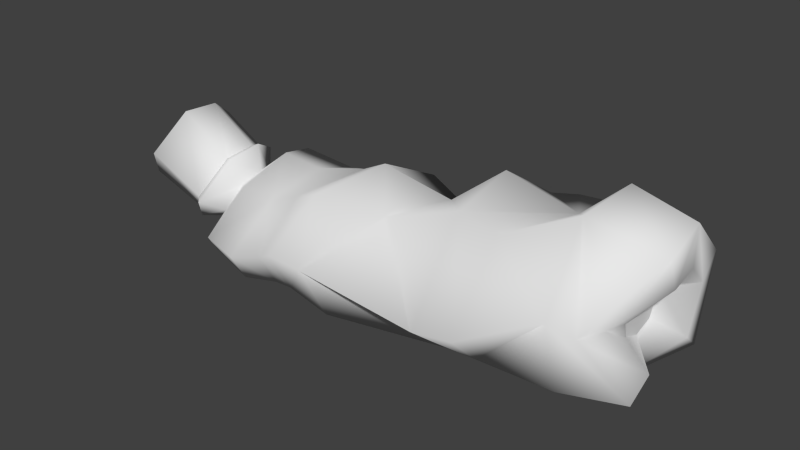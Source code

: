 # Source: crumpled-bottle.blend  (saved by Blender 2.75.0; exported with 4.5.12 LTS)
import bpy
from mathutils import Matrix  # noqa: F401  (used for matrix-valued properties, if any)

bpy.ops.wm.read_factory_settings(use_empty=True)
scene = bpy.context.scene
scene.name = 'Scene'

# ---- collections
col_collection_1 = bpy.data.collections.new('Collection 1'); scene.collection.children.link(col_collection_1)
col_collection_1.hide_render = True
col_collection_1.hide_viewport = True
col_collection_5 = bpy.data.collections.new('Collection 5'); scene.collection.children.link(col_collection_5)
col_collection_11 = bpy.data.collections.new('Collection 11'); scene.collection.children.link(col_collection_11)
col_collection_11.hide_render = True
col_collection_11.hide_viewport = True

# ---- world
world_world = bpy.data.worlds.new('World'); scene.world = world_world
world_world.color = (0.05088, 0.05088, 0.05088)
world_world.use_sun_shadow = False
world_world.sun_shadow_jitter_overblur = 0.0
world_world.cycles.sampling_method = 'MANUAL'
world_world.cycles.sample_map_resolution = 256

# ---- meshes
me_cylinder_021 = bpy.data.meshes.new('Cylinder.021')
me_cylinder_021.from_pydata([(-10.27, 3.379, 2.918), (11.23, 5.877, 5.484), (-10.99, 2.279, 1.447), (9.788, 4.945, 7.603), (-11.36, 0.5088, 0.4279), (10.36, 3.597, 9.617), (-11.46, -1.484, -0.004055), (10.73, 1.85, 10.39), (-11.31, -3.476, -0.0003421), (11.42, -0.1096, 10.37), (-11.13, -5.165, 0.6534), (10.45, -2.102, 10.08), (-10.84, -6.294, 1.679), (9.378, -3.615, 9.323), (-10.47, -6.69, 2.898), (8.639, -4.999, 7.398), (-10.16, -6.192, 4.031), (10.89, -5.596, 6.106), (-10.02, -5.126, 4.853), (11.05, -5.406, 3.47), (-10.36, -3.468, 5.195), (10.88, -4.156, 1.596), (-9.224, -1.884, 6.768), (10.76, -2.249, 0.3769), (-8.771, -0.4459, 7.36), (10.7, 6.546e-07, 0.007442), (-9.018, 1.303, 7.255), (10.74, 2.249, 0.3434), (-9.284, 2.588, 6.346), (10.85, 4.156, 1.552), (-9.769, 3.362, 4.726), (11.03, 5.43, 3.359), (-12.3, 2.4, 3.568), (-12.76, 1.451, 2.301), (-13.05, 0.1047, 1.344), (-13.14, -1.484, 0.8523), (-13.02, -3.072, 0.8725), (-12.75, -4.418, 1.311), (-12.41, -5.318, 1.987), (-11.99, -5.634, 2.832), (-11.52, -5.318, 3.637), (-11.46, -4.391, 4.63), (-11.53, -3.079, 5.268), (-10.98, -1.628, 6.354), (-10.73, -0.2526, 6.753), (-10.93, 1.146, 6.741), (-11.34, 2.23, 6.054), (-11.8, 2.678, 4.94), (-12.76, 0.4028, 3.67), (-13.0, -0.04372, 3.055), (-13.15, -0.7126, 2.582), (-13.2, -1.502, 2.317), (-13.15, -2.29, 2.289), (-13.04, -2.96, 2.401), (-12.86, -3.408, 2.702), (-12.64, -3.566, 3.146), (-12.4, -3.408, 3.695), (-12.28, -2.954, 4.238), (-12.18, -2.339, 4.463), (-12.06, -1.492, 5.114), (-11.96, -0.7326, 5.339), (-12.03, -0.06296, 5.252), (-12.21, 0.4012, 4.924), (-12.49, 0.559, 4.332), (-13.12, 0.1495, 3.784), (-13.32, -0.2419, 3.248), (-13.46, -0.8277, 2.834), (-13.51, -1.518, 2.602), (-13.45, -2.209, 2.58), (-13.32, -2.795, 2.737), (-13.16, -3.187, 3.007), (-12.96, -3.324, 3.417), (-12.75, -3.186, 3.924), (-12.6, -2.791, 4.439), (-12.5, -2.199, 4.863), (-12.4, -1.512, 5.2), (-12.35, -0.8287, 5.345), (-12.43, -0.2426, 5.241), (-12.62, 0.1489, 4.882), (-12.87, 0.2867, 4.36), (-14.13, 0.6644, 3.989), (-14.44, 0.141, 3.288), (-14.63, -0.6418, 2.77), (-14.7, -1.565, 2.51), (-14.63, -2.486, 2.517), (-14.42, -3.269, 2.78), (-14.12, -3.791, 3.272), (-13.77, -3.975, 3.926), (-13.47, -3.794, 4.764), (-13.14, -3.265, 5.366), (-12.97, -2.476, 5.9), (-12.85, -1.558, 6.24), (-12.9, -0.6386, 6.219), (-13.1, 0.1435, 5.972), (-13.4, 0.6655, 5.475), (-13.77, 0.8485, 4.761), (-14.43, 1.14, 4.037), (-14.8, 0.5021, 3.179), (-15.04, -0.4515, 2.549), (-15.12, -1.576, 2.24), (-15.02, -2.699, 2.291), (-14.77, -3.653, 2.637), (-14.4, -4.289, 3.248), (-13.97, -4.512, 4.054), (-13.54, -4.289, 4.968), (-13.19, -3.65, 5.83), (-13.0, -2.691, 6.454), (-12.84, -1.572, 6.868), (-12.9, -0.4491, 6.789), (-13.15, 0.5033, 6.535), (-13.53, 1.14, 5.878), (-13.98, 1.364, 4.989), (-14.66, 0.8023, 4.196), (-14.99, 0.2408, 3.444), (-15.2, -0.599, 2.891), (-15.27, -1.589, 2.619), (-15.18, -2.579, 2.664), (-14.96, -3.419, 2.987), (-14.63, -3.979, 3.533), (-14.25, -4.176, 4.252), (-13.87, -3.979, 5.057), (-13.55, -3.416, 5.826), (-13.34, -2.575, 6.412), (-13.25, -1.584, 6.695), (-13.31, -0.5957, 6.613), (-13.53, 0.2427, 6.381), (-13.87, 0.8031, 5.8), (-14.27, 0.9997, 5.027), (-17.92, 1.008, 5.458), (-18.3, 0.3616, 4.646), (-18.55, -0.6059, 4.109), (-18.64, -1.747, 3.937), (-18.56, -2.889, 4.158), (-18.29, -3.856, 4.635), (-17.9, -4.503, 5.392), (-17.45, -4.73, 6.327), (-17.0, -4.503, 7.296), (-16.63, -3.856, 8.146), (-16.38, -2.889, 8.734), (-16.29, -1.747, 8.934), (-16.37, -0.6059, 8.594), (-16.63, 0.3616, 8.128), (-17.02, 1.008, 7.355), (-17.47, 1.235, 6.413), (12.47, 4.874, 5.35), (14.4, 4.232, 7.079), (14.3, 3.084, 8.644), (14.46, 1.691, 9.547), (12.53, -0.03114, 9.606), (14.9, -1.783, 9.174), (14.67, -3.209, 8.344), (14.5, -4.264, 6.912), (12.18, -4.829, 5.41), (14.49, -4.374, 3.434), (14.46, -3.348, 1.969), (14.24, -1.812, 0.9998), (12.03, 4.428e-07, 0.6543), (14.36, 1.812, 0.9982), (14.34, 3.348, 1.987), (14.49, 4.374, 3.45), (12.81, 2.934, 5.136), (14.65, 2.549, 6.058), (14.73, 1.933, 6.968), (14.72, 1.044, 7.5), (12.98, -0.05412, 7.521), (14.93, -1.092, 7.378), (14.96, -2.008, 6.828), (14.78, -2.637, 5.99), (12.65, -2.927, 5.137), (14.57, -2.639, 3.971), (14.6, -2.02, 3.099), (14.42, -1.093, 2.525), (12.54, 2.395e-08, 2.35), (14.54, 1.093, 2.523), (14.48, 2.02, 3.114), (14.57, 2.639, 3.984), (12.25, -2.266, 0.1875), (10.92, 6.166e-07, 0.01344), (12.18, 1.856, 10.82), (11.54, -0.0807, 10.25), (12.55, 5.471, 3.267), (11.43, 5.681, 5.457), (11.99, -5.204, 7.644), (11.55, -5.281, 5.532), (11.8, -3.854, 9.332), (12.44, -4.188, 1.409), (11.29, 3.386, 10.12), (12.37, 4.188, 1.428), (11.67, 5.036, 7.849), (12.32, 2.266, 0.1879), (12.34, -2.132, 10.29), (12.55, -5.471, 3.249), (-7.36, -1.017, 6.986), (-8.237, -1.839, 6.366), (-9.835, -1.484, 0.02893), (-9.854, -3.347, 0.1217), (-8.176, 2.478, 4.571), (-8.678, 2.482, 2.923), (-9.285, -6.352, 2.771), (-9.191, -5.828, 3.678), (-9.094, -4.869, 4.429), (-9.763, -4.926, 0.693), (-7.124, 0.8993, 6.867), (-9.271, 1.663, 1.456), (-7.511, 1.94, 5.965), (-9.73, 0.3647, 0.4392), (-8.914, -3.305, 5.348), (-9.555, -5.981, 1.65), (-4.466, -1.683, 7.786), (-5.839, -1.582, 0.07805), (-1.709, 1.549, 5.407), (-6.405, -6.143, 3.783), (-3.242, 0.0001416, 8.079), (-5.995, -3.347, 0.5154), (-3.371, 1.322, 3.194), (-6.432, -5.608, 5.22), (-5.966, -4.537, 5.944), (-6.061, -4.926, 1.362), (-2.416, 1.374, 7.928), (-5.097, 1.206, 1.49), (-1.679, 2.37, 7.031), (-5.49, 0.005113, 0.4115), (-5.331, -3.431, 6.85), (-6.268, -5.916, 2.526), (-6.411, -0.7821, 6.472), (-8.791, -3.097, 0.4736), (-7.219, 1.694, 2.584), (-8.401, -5.347, 3.5), (-7.987, -3.696, 3.688), (-8.748, -4.465, 0.943), (-5.757, 0.534, 6.38), (-7.981, 0.928, 1.746), (-5.989, 1.403, 5.622), (-8.374, -0.1384, 0.8348), (-7.667, -2.523, 4.863), (-8.613, -5.379, 1.763), (-7.376, -1.601, 5.965), (-8.724, -1.484, 0.4762), (-6.376, 2.058, 4.041), (-8.431, -5.7, 2.719), (12.96, 1.1, 6.032), (13.04, 0.5792, 6.236), (13.04, -0.04678, 6.284), (12.79, 1.134, 3.991), (12.85, 1.482, 4.469), (12.91, 1.604, 5.025), (12.96, 1.461, 5.572), (13.04, -0.6684, 6.161), (12.93, -1.158, 5.891), (12.92, -1.5, 5.482), (12.91, -1.61, 4.997), (12.85, -1.482, 4.459), (12.79, -1.134, 3.984), (12.76, -0.6139, 3.665), (12.75, -8.565e-08, 3.554), (12.76, 0.6139, 3.669), (3.725, -0.3411, 9.694), (4.152, 1.549e-06, 0.2838), (3.951, 5.618, 4.005), (3.91, -6.559, 3.314), (3.758, 1.452, 9.211), (4.178, -2.054, 0.8244), (5.397, 4.403, 3.38), (3.918, -5.129, 5.896), (3.792, -3.244, 6.766), (4.621, -4.436, 1.594), (3.61, 3.452, 7.789), (4.324, 4.766, 1.351), (4.233, 5.291, 6.666), (3.991, 2.652, 1.05), (3.721, -2.509, 8.328), (3.971, -5.873, 2.637), (7.007, -0.2187, 9.13), (6.282, 1.293e-06, 0.04377), (7.396, 5.124, 5.124), (6.489, -6.629, 3.802), (7.739, 2.317, 7.624), (6.334, -2.265, 0.5126), (7.132, 5.031, 3.281), (6.671, -6.084, 5.004), (6.334, -3.833, 6.792), (6.345, -4.359, 1.615), (6.387, 4.213, 7.945), (6.281, 4.608, 1.671), (6.066, 5.181, 7.156), (5.844, 3.264, 0.3153), (6.445, -3.055, 8.2), (6.5, -6.014, 2.705), (-5.878, -2.035, 7.223), (-7.268, -1.592, 0.3177), (-5.634, 2.446, 4.505), (-7.339, -5.983, 3.319), (-4.399, -0.4543, 7.584), (-7.454, -3.222, 0.5285), (-5.706, 1.862, 2.754), (-7.435, -5.532, 4.314), (-7.436, -4.463, 5.036), (-7.447, -4.696, 1.117), (-3.498, 0.9934, 7.11), (-6.512, 1.006, 1.583), (-3.474, 1.91, 6.296), (-6.925, -0.1223, 0.6016), (-6.936, -3.318, 6.146), (-7.354, -5.68, 2.106), (0.1429, 1.604, 6.322), (-2.144, -2.706, 0.4948), (-1.629, 4.269, 2.873), (-3.54, -5.042, 4.152), (-2.428, -3.659, 4.281), (-2.649, -5.629, 1.283), (0.08862, 3.003, 5.01), (-1.468, 3.965, 0.9917), (-0.06374, 3.669, 4.847), (-1.275, 1.356, 0.4486), (-1.399, -2.07, 6.214), (-3.447, -5.508, 2.194), (-0.05636, 0.0165, 6.809), (-1.49, -0.664, 0.05701), (-0.975, 4.538, 3.823), (-4.437, -5.801, 3.407), (1.873, -0.2448, 7.812), (1.15, -0.1945, 0.1843), (1.782, 5.403, 3.901), (0.3068, -5.669, 4.165), (1.967, 0.7188, 8.486), (0.69, -2.273, 0.5973), (1.434, 4.632, 2.917), (0.2336, -4.967, 5.606), (-0.07474, -2.755, 5.913), (0.667, -5.364, 1.683), (1.672, 2.917, 7.319), (1.005, 4.47, 1.302), (2.154, 4.844, 5.654), (1.115, 1.839, 0.5825), (1.188, -1.816, 7.219), (0.8509, -5.568, 2.793), (-17.87, 0.7357, 5.538), (-18.21, 0.1532, 4.81), (-18.44, -0.7188, 4.329), (-18.53, -1.747, 4.175), (-18.45, -2.776, 4.371), (-18.21, -3.648, 4.789), (-17.86, -4.23, 5.469), (-17.45, -4.435, 6.309), (-17.05, -4.23, 7.179), (-16.71, -3.648, 7.94), (-16.48, -2.776, 8.463), (-16.41, -1.747, 8.651), (-16.48, -0.7188, 8.342), (-16.71, 0.1532, 7.925), (-17.06, 0.7357, 7.236), (-17.46, 0.9403, 6.393), (-12.73, -0.04461, 3.759), (-12.89, -0.3715, 3.304), (-13.0, -0.861, 2.95), (-13.04, -1.438, 2.75), (-13.02, -2.015, 2.676), (-12.95, -2.505, 2.75), (-12.82, -2.834, 2.969), (-12.66, -2.948, 3.308), (-12.49, -2.833, 3.729), (-12.37, -2.502, 4.176), (-12.29, -2.006, 4.536), (-12.21, -1.434, 4.833), (-12.18, -0.8627, 4.969), (-12.24, -0.373, 4.887), (-12.36, -0.04569, 4.639), (-12.53, 0.06975, 4.246)], [], [(196, 197, 0, 30), (194, 195, 8, 6), (2, 4, 34, 33), (28, 30, 47, 46), (4, 6, 35, 34), (6, 8, 36, 35), (16, 18, 41, 40), (0, 2, 33, 32), (22, 24, 44, 43), (186, 178, 147, 146), (185, 176, 155, 154), (184, 182, 151, 150), (182, 183, 152, 151), (180, 181, 144, 159), (178, 179, 148, 147), (193, 192, 24, 22), (176, 177, 156, 155), (198, 199, 16, 14), (199, 200, 18, 16), (195, 201, 10, 8), (192, 202, 26, 24), (197, 203, 2, 0), (202, 204, 28, 26), (204, 196, 30, 28), (203, 205, 4, 2), (200, 206, 20, 18), (201, 207, 12, 10), (207, 198, 14, 12), (205, 194, 6, 4), (206, 193, 22, 20), (37, 38, 54, 53), (41, 42, 58, 57), (45, 46, 62, 61), (47, 32, 48, 63), (44, 45, 61, 60), (36, 37, 53, 52), (40, 41, 57, 56), (18, 20, 42, 41), (30, 0, 32, 47), (12, 14, 39, 38), (14, 16, 40, 39), (8, 10, 37, 36), (24, 26, 45, 44), (20, 22, 43, 42), (10, 12, 38, 37), (26, 28, 46, 45), (57, 58, 74, 73), (61, 62, 78, 77), (63, 48, 64, 79), (50, 51, 67, 66), (52, 53, 69, 68), (56, 57, 73, 72), (60, 61, 77, 76), (34, 35, 51, 50), (33, 34, 50, 49), (46, 47, 63, 62), (42, 43, 59, 58), (38, 39, 55, 54), (35, 36, 52, 51), (32, 33, 49, 48), (43, 44, 60, 59), (39, 40, 56, 55), (79, 64, 80, 95), (66, 67, 83, 82), (69, 70, 86, 85), (73, 74, 90, 89), (72, 73, 89, 88), (76, 77, 93, 92), (68, 69, 85, 84), (53, 54, 70, 69), (54, 55, 71, 70), (49, 50, 66, 65), (62, 63, 79, 78), (58, 59, 75, 74), (59, 60, 76, 75), (55, 56, 72, 71), (51, 52, 68, 67), (48, 49, 65, 64), (85, 86, 102, 101), (89, 90, 106, 105), (93, 94, 110, 109), (95, 80, 96, 111), (84, 85, 101, 100), (88, 89, 105, 104), (92, 93, 109, 108), (77, 78, 94, 93), (78, 79, 95, 94), (74, 75, 91, 90), (70, 71, 87, 86), (65, 66, 82, 81), (64, 65, 81, 80), (75, 76, 92, 91), (71, 72, 88, 87), (67, 68, 84, 83), (109, 110, 126, 125), (111, 96, 112, 127), (98, 99, 115, 114), (101, 102, 118, 117), (100, 101, 117, 116), (104, 105, 121, 120), (108, 109, 125, 124), (82, 83, 99, 98), (81, 82, 98, 97), (94, 95, 111, 110), (90, 91, 107, 106), (86, 87, 103, 102), (87, 88, 104, 103), (83, 84, 100, 99), (80, 81, 97, 96), (91, 92, 108, 107), (117, 118, 134, 133), (121, 122, 138, 137), (125, 126, 142, 141), (127, 112, 128, 143), (124, 125, 141, 140), (116, 117, 133, 132), (120, 121, 137, 136), (105, 106, 122, 121), (106, 107, 123, 122), (102, 103, 119, 118), (97, 98, 114, 113), (110, 111, 127, 126), (96, 97, 113, 112), (107, 108, 124, 123), (103, 104, 120, 119), (99, 100, 116, 115), (134, 135, 343, 342), (138, 139, 347, 346), (137, 138, 346, 345), (141, 142, 350, 349), (143, 128, 336, 351), (130, 131, 339, 338), (133, 134, 342, 341), (114, 115, 131, 130), (113, 114, 130, 129), (126, 127, 143, 142), (122, 123, 139, 138), (118, 119, 135, 134), (115, 116, 132, 131), (112, 113, 129, 128), (123, 124, 140, 139), (119, 120, 136, 135), (187, 180, 159, 158), (188, 186, 146, 145), (181, 188, 145, 144), (189, 187, 158, 157), (190, 184, 150, 149), (191, 185, 154, 153), (183, 191, 153, 152), (177, 189, 157, 156), (179, 190, 149, 148), (157, 158, 174, 173), (153, 154, 170, 169), (145, 146, 162, 161), (148, 149, 165, 164), (147, 148, 164, 163), (158, 159, 175, 174), (154, 155, 171, 170), (150, 151, 167, 166), (144, 145, 161, 160), (151, 152, 168, 167), (149, 150, 166, 165), (159, 144, 160, 175), (155, 156, 172, 171), (156, 157, 173, 172), (152, 153, 169, 168), (146, 147, 163, 162), (174, 175, 244, 243), (163, 164, 242, 241), (162, 163, 241, 240), (9, 11, 190, 179), (25, 27, 189, 177), (17, 19, 191, 183), (19, 21, 185, 191), (11, 13, 184, 190), (27, 29, 187, 189), (1, 3, 188, 181), (3, 5, 186, 188), (29, 31, 180, 187), (23, 25, 177, 176), (7, 9, 179, 178), (31, 1, 181, 180), (15, 17, 183, 182), (13, 15, 182, 184), (21, 23, 176, 185), (5, 7, 178, 186), (234, 236, 193, 206), (233, 237, 194, 205), (235, 239, 198, 207), (229, 235, 207, 201), (228, 234, 206, 200), (231, 233, 205, 203), (232, 238, 196, 204), (230, 232, 204, 202), (226, 231, 203, 197), (224, 230, 202, 192), (225, 229, 201, 195), (227, 228, 200, 199), (239, 227, 199, 198), (236, 224, 192, 193), (237, 225, 195, 194), (238, 226, 197, 196), (318, 306, 214, 210), (317, 305, 213, 209), (316, 304, 212, 208), (319, 307, 215, 211), (307, 308, 216, 215), (305, 309, 217, 213), (304, 310, 218, 212), (306, 311, 219, 214), (310, 312, 220, 218), (220, 312, 210), (311, 313, 221, 219), (308, 314, 222, 216), (309, 315, 223, 217), (315, 319, 211, 223), (313, 317, 209, 221), (314, 316, 208, 222), (290, 294, 226, 238), (289, 293, 225, 237), (288, 292, 224, 236), (291, 295, 227, 239), (295, 296, 228, 227), (293, 297, 229, 225), (292, 298, 230, 224), (294, 299, 231, 226), (298, 300, 232, 230), (300, 290, 238, 232), (299, 301, 233, 231), (296, 302, 234, 228), (297, 303, 235, 229), (303, 291, 239, 235), (301, 289, 237, 233), (302, 288, 236, 234), (244, 245, 246, 243), (243, 246, 240, 255), (241, 254, 255, 240), (242, 253, 254, 241), (253, 242, 247, 252), (252, 247, 248, 251), (251, 248, 249, 250), (161, 162, 240, 246), (171, 172, 254, 253), (172, 173, 255, 254), (170, 171, 253, 252), (164, 165, 247, 242), (167, 168, 250, 249), (168, 169, 251, 250), (165, 166, 248, 247), (173, 174, 243, 255), (160, 161, 246, 245), (169, 170, 252, 251), (175, 160, 245, 244), (166, 167, 249, 248), (286, 272, 256, 270), (285, 273, 257, 269), (287, 275, 259, 271), (281, 287, 271, 265), (280, 286, 270, 264), (283, 285, 269, 267), (284, 274, 258, 268), (282, 284, 268, 266), (278, 283, 267, 262), (276, 282, 266, 260), (277, 281, 265, 261), (279, 280, 264, 263), (275, 279, 263, 259), (272, 276, 260, 256), (273, 277, 261, 257), (274, 278, 262, 258), (1, 31, 278, 274), (25, 23, 277, 273), (9, 7, 276, 272), (17, 15, 279, 275), (15, 13, 280, 279), (23, 21, 281, 277), (7, 5, 282, 276), (31, 29, 283, 278), (5, 3, 284, 282), (3, 1, 274, 284), (29, 27, 285, 283), (13, 11, 286, 280), (21, 19, 287, 281), (19, 17, 275, 287), (27, 25, 273, 285), (11, 9, 272, 286), (222, 208, 288, 302), (221, 209, 289, 301), (223, 211, 291, 303), (217, 223, 303, 297), (216, 222, 302, 296), (219, 221, 301, 299), (220, 210, 290, 300), (218, 220, 300, 298), (214, 219, 299, 294), (212, 218, 298, 292), (213, 217, 297, 293), (215, 216, 296, 295), (211, 215, 295, 291), (208, 212, 292, 288), (209, 213, 293, 289), (210, 214, 294, 290), (334, 320, 316, 314), (333, 321, 317, 313), (335, 323, 319, 315), (329, 335, 315, 309), (328, 334, 314, 308), (331, 333, 313, 311), (332, 322, 318, 312), (330, 332, 312, 310), (326, 331, 311, 306), (324, 330, 310, 304), (325, 329, 309, 305), (327, 328, 308, 307), (323, 327, 307, 319), (320, 324, 304, 316), (321, 325, 305, 317), (322, 326, 306, 318), (258, 262, 326, 322), (257, 261, 325, 321), (256, 260, 324, 320), (259, 263, 327, 323), (263, 264, 328, 327), (261, 265, 329, 325), (260, 266, 330, 324), (262, 267, 331, 326), (266, 268, 332, 330), (268, 258, 322, 332), (267, 269, 333, 331), (264, 270, 334, 328), (265, 271, 335, 329), (271, 259, 323, 335), (269, 257, 321, 333), (270, 256, 320, 334), (129, 130, 338, 337), (142, 143, 351, 350), (128, 129, 337, 336), (139, 140, 348, 347), (135, 136, 344, 343), (131, 132, 340, 339), (140, 141, 349, 348), (136, 137, 345, 344), (132, 133, 341, 340), (338, 339, 355, 354), (349, 350, 366, 365), (345, 346, 362, 361), (341, 342, 358, 357), (342, 343, 359, 358), (351, 336, 352, 367), (350, 351, 367, 366), (340, 341, 357, 356), (346, 347, 363, 362), (347, 348, 364, 363), (343, 344, 360, 359), (337, 338, 354, 353), (336, 337, 353, 352), (339, 340, 356, 355), (348, 349, 365, 364), (344, 345, 361, 360), (312, 318, 210)])
me_cylinder_021.polygons.foreach_set('use_smooth', [True] * 360)
_k = set([(80, 81), (80, 95), (81, 82), (82, 83), (83, 84), (84, 85), (85, 86), (86, 87), (87, 88), (88, 89), (89, 90), (90, 91), (91, 92), (92, 93), (93, 94), (94, 95), (112, 113), (112, 127), (113, 114), (114, 115), (115, 116), (116, 117), (117, 118), (118, 119), (119, 120), (120, 121), (121, 122), (122, 123), (123, 124), (124, 125), (125, 126), (126, 127), (144, 160), (148, 164), (152, 168), (156, 172), (210, 312), (218, 310), (240, 241), (240, 246), (241, 242), (242, 247), (243, 244), (243, 255), (244, 245), (245, 246), (247, 248), (248, 249), (249, 250), (250, 251), (251, 252), (252, 253), (253, 254), (254, 255), (352, 353), (352, 367), (353, 354), (354, 355), (355, 356), (356, 357), (357, 358), (358, 359), (359, 360), (360, 361), (361, 362), (362, 363), (363, 364), (364, 365), (365, 366), (366, 367)])
me_cylinder_021.attributes.new('sharp_edge', 'BOOLEAN', 'EDGE').data.foreach_set('value', [ (min(e.vertices), max(e.vertices)) in _k for e in me_cylinder_021.edges])
_uv = me_cylinder_021.uv_layers.new(name='UVMap')
_uv.uv.foreach_set('vector', [0.5569, 0.5317, 0.5977, 0.5317, 0.5977, 0.5681, 0.5569, 0.5681, 0.05151, 0.5317, 0.09228, 0.5317, 0.09228, 0.5681, 0.05151, 0.5681, 0.6411, 0.5681, 0.6819, 0.5681, 0.6819, 0.6207, 0.6411, 0.6207, 0.5134, 0.5681, 0.5569, 0.5681, 0.5569, 0.6207, 0.5134, 0.6207, 0.008045, 0.5681, 0.05151, 0.5681, 0.05151, 0.6207, 0.008045, 0.6207, 0.05151, 0.5681, 0.09228, 0.5681, 0.09228, 0.6207, 0.05151, 0.6207, 0.2607, 0.5681, 0.3042, 0.5681, 0.3042, 0.6207, 0.2607, 0.6207, 0.5977, 0.5681, 0.6411, 0.5681, 0.6411, 0.6207, 0.5977, 0.6207, 0.3884, 0.5681, 0.4292, 0.5681, 0.4292, 0.6207, 0.3884, 0.6207, 0.9485, 0.7396, 0.9683, 0.7882, 0.9376, 0.793, 0.9209, 0.7616, 0.7115, 0.9158, 0.6924, 0.8665, 0.7236, 0.8631, 0.74, 0.8948, 0.9193, 0.9463, 0.8701, 0.9657, 0.8663, 0.9348, 0.8983, 0.9183, 0.8701, 0.9657, 0.8083, 0.9796, 0.8122, 0.9518, 0.8663, 0.9348, 0.7924, 0.6928, 0.8519, 0.6771, 0.849, 0.7055, 0.7977, 0.7247, 0.9683, 0.7882, 0.9827, 0.8495, 0.955, 0.8459, 0.9376, 0.793, 0.3884, 0.5317, 0.4292, 0.5317, 0.4292, 0.5681, 0.3884, 0.5681, 0.6924, 0.8665, 0.6791, 0.8039, 0.7069, 0.8097, 0.7236, 0.8631, 0.22, 0.5317, 0.2607, 0.5317, 0.2607, 0.5681, 0.22, 0.5681, 0.2607, 0.5317, 0.3042, 0.5317, 0.3042, 0.5681, 0.2607, 0.5681, 0.09228, 0.5317, 0.1357, 0.5317, 0.1357, 0.5681, 0.09228, 0.5681, 0.4292, 0.5317, 0.4727, 0.5317, 0.4727, 0.5681, 0.4292, 0.5681, 0.5977, 0.5317, 0.6411, 0.5317, 0.6411, 0.5681, 0.5977, 0.5681, 0.4727, 0.5317, 0.5134, 0.5317, 0.5134, 0.5681, 0.4727, 0.5681, 0.5134, 0.5317, 0.5569, 0.5317, 0.5569, 0.5681, 0.5134, 0.5681, 0.6411, 0.5317, 0.6819, 0.5317, 0.6819, 0.5681, 0.6411, 0.5681, 0.3042, 0.5317, 0.345, 0.5317, 0.345, 0.5681, 0.3042, 0.5681, 0.1357, 0.5317, 0.1765, 0.5317, 0.1765, 0.5681, 0.1357, 0.5681, 0.1765, 0.5317, 0.22, 0.5317, 0.22, 0.5681, 0.1765, 0.5681, 0.008045, 0.5317, 0.05151, 0.5317, 0.05151, 0.5681, 0.008045, 0.5681, 0.345, 0.5317, 0.3884, 0.5317, 0.3884, 0.5681, 0.345, 0.5681, 0.1357, 0.6207, 0.1765, 0.6207, 0.1765, 0.669, 0.1357, 0.669, 0.3042, 0.6207, 0.345, 0.6207, 0.345, 0.669, 0.3042, 0.669, 0.4727, 0.6207, 0.5134, 0.6207, 0.5134, 0.669, 0.4727, 0.669, 0.5569, 0.6207, 0.5977, 0.6207, 0.5977, 0.669, 0.5569, 0.669, 0.4292, 0.6207, 0.4727, 0.6207, 0.4727, 0.669, 0.4292, 0.669, 0.09228, 0.6207, 0.1357, 0.6207, 0.1357, 0.669, 0.09228, 0.669, 0.2607, 0.6207, 0.3042, 0.6207, 0.3042, 0.669, 0.2607, 0.669, 0.3042, 0.5681, 0.345, 0.5681, 0.345, 0.6207, 0.3042, 0.6207, 0.5569, 0.5681, 0.5977, 0.5681, 0.5977, 0.6207, 0.5569, 0.6207, 0.1765, 0.5681, 0.22, 0.5681, 0.22, 0.6207, 0.1765, 0.6207, 0.22, 0.5681, 0.2607, 0.5681, 0.2607, 0.6207, 0.22, 0.6207, 0.09228, 0.5681, 0.1357, 0.5681, 0.1357, 0.6207, 0.09228, 0.6207, 0.4292, 0.5681, 0.4727, 0.5681, 0.4727, 0.6207, 0.4292, 0.6207, 0.345, 0.5681, 0.3884, 0.5681, 0.3884, 0.6207, 0.345, 0.6207, 0.1357, 0.5681, 0.1765, 0.5681, 0.1765, 0.6207, 0.1357, 0.6207, 0.4727, 0.5681, 0.5134, 0.5681, 0.5134, 0.6207, 0.4727, 0.6207, 0.3042, 0.669, 0.345, 0.669, 0.345, 0.6808, 0.3042, 0.6808, 0.4727, 0.669, 0.5134, 0.669, 0.5134, 0.6808, 0.4727, 0.6808, 0.5569, 0.669, 0.5977, 0.669, 0.5977, 0.6808, 0.5569, 0.6808, 0.008045, 0.669, 0.05151, 0.669, 0.05151, 0.6808, 0.008045, 0.6808, 0.09228, 0.669, 0.1357, 0.669, 0.1357, 0.6808, 0.09228, 0.6808, 0.2607, 0.669, 0.3042, 0.669, 0.3042, 0.6808, 0.2607, 0.6808, 0.4292, 0.669, 0.4727, 0.669, 0.4727, 0.6808, 0.4292, 0.6808, 0.008045, 0.6207, 0.05151, 0.6207, 0.05151, 0.669, 0.008045, 0.669, 0.6411, 0.6207, 0.6819, 0.6207, 0.6819, 0.669, 0.6411, 0.669, 0.5134, 0.6207, 0.5569, 0.6207, 0.5569, 0.669, 0.5134, 0.669, 0.345, 0.6207, 0.3884, 0.6207, 0.3884, 0.669, 0.345, 0.669, 0.1765, 0.6207, 0.22, 0.6207, 0.22, 0.669, 0.1765, 0.669, 0.05151, 0.6207, 0.09228, 0.6207, 0.09228, 0.669, 0.05151, 0.669, 0.5977, 0.6207, 0.6411, 0.6207, 0.6411, 0.669, 0.5977, 0.669, 0.3884, 0.6207, 0.4292, 0.6207, 0.4292, 0.669, 0.3884, 0.669, 0.22, 0.6207, 0.2607, 0.6207, 0.2607, 0.669, 0.22, 0.669, 0.5569, 0.6808, 0.5977, 0.6808, 0.5977, 0.7098, 0.5569, 0.7098, 0.008045, 0.6808, 0.05151, 0.6808, 0.05151, 0.7098, 0.008045, 0.7098, 0.1357, 0.6808, 0.1765, 0.6808, 0.1765, 0.7098, 0.1357, 0.7098, 0.3042, 0.6808, 0.345, 0.6808, 0.345, 0.7098, 0.3042, 0.7098, 0.2607, 0.6808, 0.3042, 0.6808, 0.3042, 0.7098, 0.2607, 0.7098, 0.4292, 0.6808, 0.4727, 0.6808, 0.4727, 0.7098, 0.4292, 0.7098, 0.09228, 0.6808, 0.1357, 0.6808, 0.1357, 0.7098, 0.09228, 0.7098, 0.1357, 0.669, 0.1765, 0.669, 0.1765, 0.6808, 0.1357, 0.6808, 0.1765, 0.669, 0.22, 0.669, 0.22, 0.6808, 0.1765, 0.6808, 0.6411, 0.669, 0.6819, 0.669, 0.6819, 0.6808, 0.6411, 0.6808, 0.5134, 0.669, 0.5569, 0.669, 0.5569, 0.6808, 0.5134, 0.6808, 0.345, 0.669, 0.3884, 0.669, 0.3884, 0.6808, 0.345, 0.6808, 0.3884, 0.669, 0.4292, 0.669, 0.4292, 0.6808, 0.3884, 0.6808, 0.22, 0.669, 0.2607, 0.669, 0.2607, 0.6808, 0.22, 0.6808, 0.05151, 0.669, 0.09228, 0.669, 0.09228, 0.6808, 0.05151, 0.6808, 0.5977, 0.669, 0.6411, 0.669, 0.6411, 0.6808, 0.5977, 0.6808, 0.1357, 0.7098, 0.1765, 0.7098, 0.1765, 0.722, 0.1357, 0.722, 0.3042, 0.7098, 0.345, 0.7098, 0.345, 0.722, 0.3042, 0.722, 0.4727, 0.7098, 0.5134, 0.7098, 0.5134, 0.722, 0.4727, 0.722, 0.5569, 0.7098, 0.5977, 0.7098, 0.5977, 0.722, 0.5569, 0.722, 0.09228, 0.7098, 0.1357, 0.7098, 0.1357, 0.722, 0.09228, 0.722, 0.2607, 0.7098, 0.3042, 0.7098, 0.3042, 0.722, 0.2607, 0.722, 0.4292, 0.7098, 0.4727, 0.7098, 0.4727, 0.722, 0.4292, 0.722, 0.4727, 0.6808, 0.5134, 0.6808, 0.5134, 0.7098, 0.4727, 0.7098, 0.5134, 0.6808, 0.5569, 0.6808, 0.5569, 0.7098, 0.5134, 0.7098, 0.345, 0.6808, 0.3884, 0.6808, 0.3884, 0.7098, 0.345, 0.7098, 0.1765, 0.6808, 0.22, 0.6808, 0.22, 0.7098, 0.1765, 0.7098, 0.6411, 0.6808, 0.6819, 0.6808, 0.6819, 0.7098, 0.6411, 0.7098, 0.5977, 0.6808, 0.6411, 0.6808, 0.6411, 0.7098, 0.5977, 0.7098, 0.3884, 0.6808, 0.4292, 0.6808, 0.4292, 0.7098, 0.3884, 0.7098, 0.22, 0.6808, 0.2607, 0.6808, 0.2607, 0.7098, 0.22, 0.7098, 0.05151, 0.6808, 0.09228, 0.6808, 0.09228, 0.7098, 0.05151, 0.7098, 0.4727, 0.722, 0.5134, 0.722, 0.5134, 0.7323, 0.4727, 0.7323, 0.5569, 0.722, 0.5977, 0.722, 0.5977, 0.7323, 0.5569, 0.7323, 0.008045, 0.722, 0.05151, 0.722, 0.05151, 0.7323, 0.008045, 0.7323, 0.1357, 0.722, 0.1765, 0.722, 0.1765, 0.7323, 0.1357, 0.7323, 0.09228, 0.722, 0.1357, 0.722, 0.1357, 0.7323, 0.09228, 0.7323, 0.2607, 0.722, 0.3042, 0.722, 0.3042, 0.7323, 0.2607, 0.7323, 0.4292, 0.722, 0.4727, 0.722, 0.4727, 0.7323, 0.4292, 0.7323, 0.008045, 0.7098, 0.05151, 0.7098, 0.05151, 0.722, 0.008045, 0.722, 0.6411, 0.7098, 0.6819, 0.7098, 0.6819, 0.722, 0.6411, 0.722, 0.5134, 0.7098, 0.5569, 0.7098, 0.5569, 0.722, 0.5134, 0.722, 0.345, 0.7098, 0.3884, 0.7098, 0.3884, 0.722, 0.345, 0.722, 0.1765, 0.7098, 0.22, 0.7098, 0.22, 0.722, 0.1765, 0.722, 0.22, 0.7098, 0.2607, 0.7098, 0.2607, 0.722, 0.22, 0.722, 0.05151, 0.7098, 0.09228, 0.7098, 0.09228, 0.722, 0.05151, 0.722, 0.5977, 0.7098, 0.6411, 0.7098, 0.6411, 0.722, 0.5977, 0.722, 0.3884, 0.7098, 0.4292, 0.7098, 0.4292, 0.722, 0.3884, 0.722, 0.9235, 0.2338, 0.9235, 0.218, 0.9871, 0.218, 0.9871, 0.2338, 0.9235, 0.1683, 0.9235, 0.1526, 0.9871, 0.1526, 0.9871, 0.1683, 0.9235, 0.09618, 0.9235, 0.07934, 0.9871, 0.07934, 0.9871, 0.09618, 0.9235, 0.06442, 0.9235, 0.04646, 0.9871, 0.04646, 0.9871, 0.06442, 0.9235, 0.1146, 0.9235, 0.09618, 0.9871, 0.09618, 0.9871, 0.1146, 0.9235, 0.2533, 0.9235, 0.2338, 0.9871, 0.2338, 0.9871, 0.2533, 0.9235, 0.1842, 0.9235, 0.1683, 0.9871, 0.1683, 0.9871, 0.1842, 0.3042, 0.722, 0.345, 0.722, 0.345, 0.7323, 0.3042, 0.7323, 0.345, 0.722, 0.3884, 0.722, 0.3884, 0.7323, 0.345, 0.7323, 0.1765, 0.722, 0.22, 0.722, 0.22, 0.7323, 0.1765, 0.7323, 0.6411, 0.722, 0.6819, 0.722, 0.6819, 0.7323, 0.6411, 0.7323, 0.5134, 0.722, 0.5569, 0.722, 0.5569, 0.7323, 0.5134, 0.7323, 0.5977, 0.722, 0.6411, 0.722, 0.6411, 0.7323, 0.5977, 0.7323, 0.3884, 0.722, 0.4292, 0.722, 0.4292, 0.7323, 0.3884, 0.7323, 0.22, 0.722, 0.2607, 0.722, 0.2607, 0.7323, 0.22, 0.7323, 0.05151, 0.722, 0.09228, 0.722, 0.09228, 0.7323, 0.05151, 0.7323, 0.8749, 0.1088, 0.8593, 0.1209, 0.8571, 0.1164, 0.8712, 0.1056, 0.8036, 0.1136, 0.7916, 0.09795, 0.7961, 0.09573, 0.8069, 0.1098, 0.8207, 0.1234, 0.8036, 0.1136, 0.8069, 0.1098, 0.8223, 0.1187, 0.7891, 0.05936, 0.7989, 0.04228, 0.8027, 0.04557, 0.7938, 0.06096, 0.8145, 0.03026, 0.8336, 0.02515, 0.8339, 0.03013, 0.8168, 0.03474, 0.8702, 0.03754, 0.8822, 0.05317, 0.8777, 0.05539, 0.8669, 0.0413, 0.8848, 0.09176, 0.8749, 0.1088, 0.8712, 0.1056, 0.8801, 0.09016, 0.9235, 0.2902, 0.9235, 0.2718, 0.9871, 0.2718, 0.9871, 0.2902, 0.9235, 0.02692, 0.9235, 0.01008, 0.9871, 0.01008, 0.9871, 0.02692, 0.9235, 0.07934, 0.9235, 0.06442, 0.9871, 0.06442, 0.9871, 0.07934, 0.9235, 0.1526, 0.9235, 0.1331, 0.9871, 0.1331, 0.9871, 0.1526, 0.9235, 0.218, 0.9235, 0.2022, 0.9871, 0.2022, 0.9871, 0.218, 0.9235, 0.2718, 0.9235, 0.2533, 0.9871, 0.2533, 0.9871, 0.2718, 0.9235, 0.04646, 0.9235, 0.02692, 0.9871, 0.02692, 0.9871, 0.04646, 0.9235, 0.1331, 0.9235, 0.1146, 0.9871, 0.1146, 0.9871, 0.1331, 0.9235, 0.2022, 0.9235, 0.1842, 0.9871, 0.1842, 0.9871, 0.2022, 0.7455, 0.7127, 0.7924, 0.6928, 0.7977, 0.7247, 0.7638, 0.7381, 0.907, 0.7077, 0.9485, 0.7396, 0.9209, 0.7616, 0.8945, 0.7373, 0.8519, 0.6771, 0.907, 0.7077, 0.8945, 0.7373, 0.849, 0.7055, 0.7125, 0.7517, 0.7455, 0.7127, 0.7638, 0.7381, 0.7413, 0.7675, 0.9518, 0.9048, 0.9193, 0.9463, 0.8983, 0.9183, 0.923, 0.8917, 0.7531, 0.9485, 0.7115, 0.9158, 0.74, 0.8948, 0.7663, 0.9196, 0.8083, 0.9796, 0.7531, 0.9485, 0.7663, 0.9196, 0.8122, 0.9518, 0.6791, 0.8039, 0.7125, 0.7517, 0.7413, 0.7675, 0.7069, 0.8097, 0.9827, 0.8495, 0.9518, 0.9048, 0.923, 0.8917, 0.955, 0.8459, 0.7413, 0.7675, 0.7638, 0.7381, 0.7833, 0.765, 0.7666, 0.7817, 0.7663, 0.9196, 0.74, 0.8948, 0.7658, 0.8759, 0.7821, 0.8932, 0.8945, 0.7373, 0.9209, 0.7616, 0.8959, 0.7815, 0.8795, 0.7645, 0.955, 0.8459, 0.923, 0.8917, 0.8968, 0.876, 0.9153, 0.8407, 0.9376, 0.793, 0.955, 0.8459, 0.9153, 0.8407, 0.907, 0.8024, 0.7638, 0.7381, 0.7977, 0.7247, 0.8047, 0.7545, 0.7833, 0.765, 0.74, 0.8948, 0.7236, 0.8631, 0.7549, 0.8549, 0.7658, 0.8759, 0.8983, 0.9183, 0.8663, 0.9348, 0.8581, 0.9042, 0.8794, 0.8929, 0.849, 0.7055, 0.8945, 0.7373, 0.8795, 0.7645, 0.8448, 0.7463, 0.8663, 0.9348, 0.8122, 0.9518, 0.8174, 0.9122, 0.8581, 0.9042, 0.923, 0.8917, 0.8983, 0.9183, 0.8794, 0.8929, 0.8968, 0.876, 0.7977, 0.7247, 0.849, 0.7055, 0.8448, 0.7463, 0.8047, 0.7545, 0.7236, 0.8631, 0.7069, 0.8097, 0.7474, 0.8171, 0.7549, 0.8549, 0.7069, 0.8097, 0.7413, 0.7675, 0.7666, 0.7817, 0.7474, 0.8171, 0.8122, 0.9518, 0.7663, 0.9196, 0.7821, 0.8932, 0.8174, 0.9122, 0.9209, 0.7616, 0.9376, 0.793, 0.907, 0.8024, 0.8959, 0.7815, 0.7833, 0.765, 0.8047, 0.7545, 0.8216, 0.7871, 0.8066, 0.7978, 0.907, 0.8024, 0.9153, 0.8407, 0.8724, 0.8344, 0.8716, 0.8203, 0.8959, 0.7815, 0.907, 0.8024, 0.8716, 0.8203, 0.8641, 0.8075, 0.9928, 0.8509, 0.9741, 0.917, 0.9518, 0.9048, 0.9827, 0.8495, 0.669, 0.802, 0.6906, 0.7357, 0.7125, 0.7517, 0.6791, 0.8039, 0.8068, 0.9898, 0.7407, 0.9709, 0.7531, 0.9485, 0.8083, 0.9796, 0.7407, 0.9709, 0.6887, 0.9324, 0.7115, 0.9158, 0.7531, 0.9485, 0.9741, 0.917, 0.9359, 0.9688, 0.9193, 0.9463, 0.9518, 0.9048, 0.6906, 0.7357, 0.7312, 0.692, 0.7455, 0.7127, 0.7125, 0.7517, 0.8531, 0.6669, 0.919, 0.6848, 0.907, 0.7077, 0.8519, 0.6771, 0.919, 0.6848, 0.9708, 0.7224, 0.9485, 0.7396, 0.907, 0.7077, 0.7312, 0.692, 0.7848, 0.6677, 0.7924, 0.6928, 0.7455, 0.7127, 0.6674, 0.8713, 0.669, 0.802, 0.6791, 0.8039, 0.6924, 0.8665, 0.9928, 0.7824, 0.9928, 0.8509, 0.9827, 0.8495, 0.9683, 0.7882, 0.7848, 0.6677, 0.8531, 0.6669, 0.8519, 0.6771, 0.7924, 0.6928, 0.8754, 0.9904, 0.8068, 0.9898, 0.8083, 0.9796, 0.8701, 0.9657, 0.9359, 0.9688, 0.8754, 0.9904, 0.8701, 0.9657, 0.9193, 0.9463, 0.6887, 0.9324, 0.6674, 0.8713, 0.6924, 0.8665, 0.7115, 0.9158, 0.9708, 0.7224, 0.9928, 0.7824, 0.9683, 0.7882, 0.9485, 0.7396, 0.345, 0.5032, 0.3884, 0.5032, 0.3884, 0.5317, 0.345, 0.5317, 0.008045, 0.5032, 0.05151, 0.5032, 0.05151, 0.5317, 0.008045, 0.5317, 0.1765, 0.5032, 0.22, 0.5032, 0.22, 0.5317, 0.1765, 0.5317, 0.1357, 0.5032, 0.1765, 0.5032, 0.1765, 0.5317, 0.1357, 0.5317, 0.3042, 0.5032, 0.345, 0.5032, 0.345, 0.5317, 0.3042, 0.5317, 0.6411, 0.5032, 0.6819, 0.5032, 0.6819, 0.5317, 0.6411, 0.5317, 0.5134, 0.5032, 0.5569, 0.5032, 0.5569, 0.5317, 0.5134, 0.5317, 0.4727, 0.5032, 0.5134, 0.5032, 0.5134, 0.5317, 0.4727, 0.5317, 0.5977, 0.5032, 0.6411, 0.5032, 0.6411, 0.5317, 0.5977, 0.5317, 0.4292, 0.5032, 0.4727, 0.5032, 0.4727, 0.5317, 0.4292, 0.5317, 0.09228, 0.5032, 0.1357, 0.5032, 0.1357, 0.5317, 0.09228, 0.5317, 0.2607, 0.5032, 0.3042, 0.5032, 0.3042, 0.5317, 0.2607, 0.5317, 0.22, 0.5032, 0.2607, 0.5032, 0.2607, 0.5317, 0.22, 0.5317, 0.3884, 0.5032, 0.4292, 0.5032, 0.4292, 0.5317, 0.3884, 0.5317, 0.05151, 0.5032, 0.09228, 0.5032, 0.09228, 0.5317, 0.05151, 0.5317, 0.5569, 0.5032, 0.5977, 0.5032, 0.5977, 0.5317, 0.5569, 0.5317, 0.5556, 0.2756, 0.5979, 0.2755, 0.5994, 0.4234, 0.5572, 0.4234, 0.05148, 0.2757, 0.0942, 0.2757, 0.09315, 0.4234, 0.05086, 0.4234, 0.3878, 0.2755, 0.4296, 0.2755, 0.4305, 0.4234, 0.3884, 0.4234, 0.2207, 0.2756, 0.2625, 0.2755, 0.262, 0.4234, 0.2199, 0.4234, 0.2625, 0.2755, 0.3043, 0.2755, 0.3042, 0.4234, 0.262, 0.4234, 0.0942, 0.2757, 0.1366, 0.2757, 0.1355, 0.4234, 0.09315, 0.4234, 0.4296, 0.2755, 0.4715, 0.2755, 0.4727, 0.4234, 0.4305, 0.4234, 0.5979, 0.2755, 0.6407, 0.2754, 0.6419, 0.4234, 0.5994, 0.4234, 0.4715, 0.2755, 0.5134, 0.2756, 0.5148, 0.4234, 0.4727, 0.4234, 0.5148, 0.4234, 0.5134, 0.2756, 0.5572, 0.4234, 0.6407, 0.2754, 0.6839, 0.2754, 0.6844, 0.4234, 0.6419, 0.4234, 0.3043, 0.2755, 0.346, 0.2755, 0.3462, 0.4234, 0.3042, 0.4234, 0.1366, 0.2757, 0.1787, 0.2756, 0.1777, 0.4234, 0.1355, 0.4234, 0.1787, 0.2756, 0.2207, 0.2756, 0.2199, 0.4234, 0.1777, 0.4234, 0.007887, 0.2758, 0.05148, 0.2757, 0.05086, 0.4234, 0.007763, 0.4234, 0.346, 0.2755, 0.3878, 0.2755, 0.3884, 0.4234, 0.3462, 0.4234, 0.557, 0.4633, 0.5985, 0.4633, 0.5977, 0.5032, 0.5569, 0.5032, 0.05119, 0.4633, 0.09271, 0.4633, 0.09228, 0.5032, 0.05151, 0.5032, 0.3884, 0.4633, 0.4298, 0.4633, 0.4292, 0.5032, 0.3884, 0.5032, 0.22, 0.4633, 0.2614, 0.4633, 0.2607, 0.5032, 0.22, 0.5032, 0.2614, 0.4633, 0.3042, 0.4633, 0.3042, 0.5032, 0.2607, 0.5032, 0.09271, 0.4633, 0.1356, 0.4633, 0.1357, 0.5032, 0.09228, 0.5032, 0.4298, 0.4633, 0.4727, 0.4633, 0.4727, 0.5032, 0.4292, 0.5032, 0.5985, 0.4633, 0.6415, 0.4633, 0.6411, 0.5032, 0.5977, 0.5032, 0.4727, 0.4633, 0.5141, 0.4633, 0.5134, 0.5032, 0.4727, 0.5032, 0.5141, 0.4633, 0.557, 0.4633, 0.5569, 0.5032, 0.5134, 0.5032, 0.6415, 0.4633, 0.6832, 0.4633, 0.6819, 0.5032, 0.6411, 0.5032, 0.3042, 0.4633, 0.3456, 0.4633, 0.345, 0.5032, 0.3042, 0.5032, 0.1356, 0.4633, 0.1771, 0.4633, 0.1765, 0.5032, 0.1357, 0.5032, 0.1771, 0.4633, 0.22, 0.4633, 0.22, 0.5032, 0.1765, 0.5032, 0.007904, 0.4633, 0.05119, 0.4633, 0.05151, 0.5032, 0.008045, 0.5032, 0.3456, 0.4633, 0.3884, 0.4633, 0.3884, 0.5032, 0.345, 0.5032, 0.8216, 0.7871, 0.8392, 0.7876, 0.8539, 0.7959, 0.8066, 0.7978, 0.8066, 0.7978, 0.8539, 0.7959, 0.8641, 0.8075, 0.795, 0.8098, 0.8716, 0.8203, 0.7901, 0.8237, 0.795, 0.8098, 0.8641, 0.8075, 0.8724, 0.8344, 0.7909, 0.8378, 0.7901, 0.8237, 0.8716, 0.8203, 0.7909, 0.8378, 0.8724, 0.8344, 0.8673, 0.8483, 0.7984, 0.8507, 0.7984, 0.8507, 0.8673, 0.8483, 0.8562, 0.8606, 0.8085, 0.8625, 0.8085, 0.8625, 0.8562, 0.8606, 0.841, 0.8714, 0.8233, 0.8709, 0.8795, 0.7645, 0.8959, 0.7815, 0.8641, 0.8075, 0.8539, 0.7959, 0.7549, 0.8549, 0.7474, 0.8171, 0.7901, 0.8237, 0.7909, 0.8378, 0.7474, 0.8171, 0.7666, 0.7817, 0.795, 0.8098, 0.7901, 0.8237, 0.7658, 0.8759, 0.7549, 0.8549, 0.7909, 0.8378, 0.7984, 0.8507, 0.9153, 0.8407, 0.8968, 0.876, 0.8673, 0.8483, 0.8724, 0.8344, 0.8581, 0.9042, 0.8174, 0.9122, 0.8233, 0.8709, 0.841, 0.8714, 0.8174, 0.9122, 0.7821, 0.8932, 0.8085, 0.8625, 0.8233, 0.8709, 0.8968, 0.876, 0.8794, 0.8929, 0.8562, 0.8606, 0.8673, 0.8483, 0.7666, 0.7817, 0.7833, 0.765, 0.8066, 0.7978, 0.795, 0.8098, 0.8448, 0.7463, 0.8795, 0.7645, 0.8539, 0.7959, 0.8392, 0.7876, 0.7821, 0.8932, 0.7658, 0.8759, 0.7984, 0.8507, 0.8085, 0.8625, 0.8047, 0.7545, 0.8448, 0.7463, 0.8392, 0.7876, 0.8216, 0.7871, 0.8794, 0.8929, 0.8581, 0.9042, 0.841, 0.8714, 0.8562, 0.8606, 0.3458, 0.08656, 0.3873, 0.08655, 0.3873, 0.1275, 0.3459, 0.1275, 0.009701, 0.08435, 0.05347, 0.08571, 0.05209, 0.128, 0.008012, 0.1281, 0.1801, 0.08665, 0.2217, 0.08663, 0.2215, 0.1277, 0.1797, 0.1278, 0.1383, 0.08658, 0.1801, 0.08665, 0.1797, 0.1278, 0.1377, 0.128, 0.3046, 0.08657, 0.3458, 0.08656, 0.3459, 0.1275, 0.3045, 0.1276, 0.6381, 0.08572, 0.6813, 0.08425, 0.6834, 0.1274, 0.6395, 0.1274, 0.5116, 0.08656, 0.5535, 0.08647, 0.554, 0.1277, 0.512, 0.1277, 0.4701, 0.08656, 0.5116, 0.08656, 0.512, 0.1277, 0.4703, 0.1276, 0.5955, 0.08626, 0.6381, 0.08572, 0.6395, 0.1274, 0.5964, 0.1276, 0.4286, 0.08656, 0.4701, 0.08656, 0.4703, 0.1276, 0.4287, 0.1276, 0.09607, 0.08634, 0.1383, 0.08658, 0.1377, 0.128, 0.09524, 0.128, 0.2631, 0.08661, 0.3046, 0.08657, 0.3045, 0.1276, 0.263, 0.1276, 0.2217, 0.08663, 0.2631, 0.08661, 0.263, 0.1276, 0.2215, 0.1277, 0.3873, 0.08655, 0.4286, 0.08656, 0.4287, 0.1276, 0.3873, 0.1275, 0.05347, 0.08571, 0.09607, 0.08634, 0.09524, 0.128, 0.05209, 0.128, 0.5535, 0.08647, 0.5955, 0.08626, 0.5964, 0.1276, 0.554, 0.1277, 0.5569, 0.006215, 0.5977, 0.006215, 0.5955, 0.08626, 0.5535, 0.08647, 0.05151, 0.006215, 0.09228, 0.006215, 0.09607, 0.08634, 0.05347, 0.08571, 0.3884, 0.006215, 0.4292, 0.006215, 0.4286, 0.08656, 0.3873, 0.08655, 0.22, 0.006215, 0.2607, 0.006215, 0.2631, 0.08661, 0.2217, 0.08663, 0.2607, 0.006215, 0.3042, 0.006215, 0.3046, 0.08657, 0.2631, 0.08661, 0.09228, 0.006215, 0.1357, 0.006215, 0.1383, 0.08658, 0.09607, 0.08634, 0.4292, 0.006215, 0.4727, 0.006215, 0.4701, 0.08656, 0.4286, 0.08656, 0.5977, 0.006215, 0.6411, 0.006215, 0.6381, 0.08572, 0.5955, 0.08626, 0.4727, 0.006215, 0.5134, 0.006215, 0.5116, 0.08656, 0.4701, 0.08656, 0.5134, 0.006215, 0.5569, 0.006215, 0.5535, 0.08647, 0.5116, 0.08656, 0.6411, 0.006215, 0.6819, 0.006215, 0.6813, 0.08425, 0.6381, 0.08572, 0.3042, 0.006215, 0.345, 0.006215, 0.3458, 0.08656, 0.3046, 0.08657, 0.1357, 0.006215, 0.1765, 0.006215, 0.1801, 0.08665, 0.1383, 0.08658, 0.1765, 0.006215, 0.22, 0.006215, 0.2217, 0.08663, 0.1801, 0.08665, 0.008045, 0.006215, 0.05151, 0.006215, 0.05347, 0.08571, 0.009701, 0.08435, 0.345, 0.006215, 0.3884, 0.006215, 0.3873, 0.08655, 0.3458, 0.08656, 0.3462, 0.4234, 0.3884, 0.4234, 0.3884, 0.4633, 0.3456, 0.4633, 0.007763, 0.4234, 0.05086, 0.4234, 0.05119, 0.4633, 0.007904, 0.4633, 0.1777, 0.4234, 0.2199, 0.4234, 0.22, 0.4633, 0.1771, 0.4633, 0.1355, 0.4234, 0.1777, 0.4234, 0.1771, 0.4633, 0.1356, 0.4633, 0.3042, 0.4234, 0.3462, 0.4234, 0.3456, 0.4633, 0.3042, 0.4633, 0.6419, 0.4234, 0.6844, 0.4234, 0.6832, 0.4633, 0.6415, 0.4633, 0.5148, 0.4234, 0.5572, 0.4234, 0.557, 0.4633, 0.5141, 0.4633, 0.4727, 0.4234, 0.5148, 0.4234, 0.5141, 0.4633, 0.4727, 0.4633, 0.5994, 0.4234, 0.6419, 0.4234, 0.6415, 0.4633, 0.5985, 0.4633, 0.4305, 0.4234, 0.4727, 0.4234, 0.4727, 0.4633, 0.4298, 0.4633, 0.09315, 0.4234, 0.1355, 0.4234, 0.1356, 0.4633, 0.09271, 0.4633, 0.262, 0.4234, 0.3042, 0.4234, 0.3042, 0.4633, 0.2614, 0.4633, 0.2199, 0.4234, 0.262, 0.4234, 0.2614, 0.4633, 0.22, 0.4633, 0.3884, 0.4234, 0.4305, 0.4234, 0.4298, 0.4633, 0.3884, 0.4633, 0.05086, 0.4234, 0.09315, 0.4234, 0.09271, 0.4633, 0.05119, 0.4633, 0.5572, 0.4234, 0.5994, 0.4234, 0.5985, 0.4633, 0.557, 0.4633, 0.3459, 0.2015, 0.3876, 0.2015, 0.3878, 0.2755, 0.346, 0.2755, 0.00795, 0.2019, 0.05178, 0.2019, 0.05148, 0.2757, 0.007887, 0.2758, 0.1792, 0.2017, 0.2211, 0.2017, 0.2207, 0.2756, 0.1787, 0.2756, 0.1372, 0.2018, 0.1792, 0.2017, 0.1787, 0.2756, 0.1366, 0.2757, 0.3044, 0.2015, 0.3459, 0.2015, 0.346, 0.2755, 0.3043, 0.2755, 0.6401, 0.2014, 0.6836, 0.2014, 0.6839, 0.2754, 0.6407, 0.2754, 0.5127, 0.2016, 0.5548, 0.2016, 0.5556, 0.2756, 0.5134, 0.2756, 0.4709, 0.2016, 0.5127, 0.2016, 0.5134, 0.2756, 0.4715, 0.2755, 0.5972, 0.2016, 0.6401, 0.2014, 0.6407, 0.2754, 0.5979, 0.2755, 0.4291, 0.2015, 0.4709, 0.2016, 0.4715, 0.2755, 0.4296, 0.2755, 0.09472, 0.2019, 0.1372, 0.2018, 0.1366, 0.2757, 0.0942, 0.2757, 0.2628, 0.2016, 0.3044, 0.2015, 0.3043, 0.2755, 0.2625, 0.2755, 0.2211, 0.2017, 0.2628, 0.2016, 0.2625, 0.2755, 0.2207, 0.2756, 0.3876, 0.2015, 0.4291, 0.2015, 0.4296, 0.2755, 0.3878, 0.2755, 0.05178, 0.2019, 0.09472, 0.2019, 0.0942, 0.2757, 0.05148, 0.2757, 0.5548, 0.2016, 0.5972, 0.2016, 0.5979, 0.2755, 0.5556, 0.2756, 0.554, 0.1277, 0.5964, 0.1276, 0.5972, 0.2016, 0.5548, 0.2016, 0.05209, 0.128, 0.09524, 0.128, 0.09472, 0.2019, 0.05178, 0.2019, 0.3873, 0.1275, 0.4287, 0.1276, 0.4291, 0.2015, 0.3876, 0.2015, 0.2215, 0.1277, 0.263, 0.1276, 0.2628, 0.2016, 0.2211, 0.2017, 0.263, 0.1276, 0.3045, 0.1276, 0.3044, 0.2015, 0.2628, 0.2016, 0.09524, 0.128, 0.1377, 0.128, 0.1372, 0.2018, 0.09472, 0.2019, 0.4287, 0.1276, 0.4703, 0.1276, 0.4709, 0.2016, 0.4291, 0.2015, 0.5964, 0.1276, 0.6395, 0.1274, 0.6401, 0.2014, 0.5972, 0.2016, 0.4703, 0.1276, 0.512, 0.1277, 0.5127, 0.2016, 0.4709, 0.2016, 0.512, 0.1277, 0.554, 0.1277, 0.5548, 0.2016, 0.5127, 0.2016, 0.6395, 0.1274, 0.6834, 0.1274, 0.6836, 0.2014, 0.6401, 0.2014, 0.3045, 0.1276, 0.3459, 0.1275, 0.3459, 0.2015, 0.3044, 0.2015, 0.1377, 0.128, 0.1797, 0.1278, 0.1792, 0.2017, 0.1372, 0.2018, 0.1797, 0.1278, 0.2215, 0.1277, 0.2211, 0.2017, 0.1792, 0.2017, 0.008012, 0.1281, 0.05209, 0.128, 0.05178, 0.2019, 0.00795, 0.2019, 0.3459, 0.1275, 0.3873, 0.1275, 0.3876, 0.2015, 0.3459, 0.2015, 0.8531, 0.0277, 0.8702, 0.03754, 0.8669, 0.0413, 0.8515, 0.03243, 0.7989, 0.04228, 0.8145, 0.03026, 0.8168, 0.03474, 0.8027, 0.04557, 0.8336, 0.02515, 0.8531, 0.0277, 0.8515, 0.03243, 0.8339, 0.03013, 0.7916, 0.09795, 0.7865, 0.07891, 0.7915, 0.07858, 0.7961, 0.09573, 0.8593, 0.1209, 0.8403, 0.126, 0.8399, 0.121, 0.8571, 0.1164, 0.8822, 0.05317, 0.8873, 0.07221, 0.8824, 0.07254, 0.8777, 0.05539, 0.7865, 0.07891, 0.7891, 0.05936, 0.7938, 0.06096, 0.7915, 0.07858, 0.8403, 0.126, 0.8207, 0.1234, 0.8223, 0.1187, 0.8399, 0.121, 0.8873, 0.07221, 0.8848, 0.09176, 0.8801, 0.09016, 0.8824, 0.07254, 0.8791, 0.4723, 0.8442, 0.4789, 0.843, 0.393, 0.8448, 0.3925, 0.9047, 0.3202, 0.9273, 0.3491, 0.8471, 0.3866, 0.8461, 0.3852, 0.7771, 0.329, 0.8042, 0.3078, 0.8409, 0.3842, 0.8393, 0.3852, 0.7813, 0.4525, 0.7626, 0.4242, 0.8384, 0.3905, 0.8396, 0.3919, 0.7626, 0.4242, 0.756, 0.3915, 0.838, 0.3886, 0.8384, 0.3905, 0.9371, 0.3852, 0.9299, 0.4219, 0.8472, 0.3899, 0.8475, 0.3883, 0.9273, 0.3491, 0.9371, 0.3852, 0.8475, 0.3883, 0.8471, 0.3866, 0.8099, 0.4718, 0.7813, 0.4525, 0.8396, 0.3919, 0.8412, 0.3928, 0.8042, 0.3078, 0.8379, 0.2983, 0.8428, 0.3839, 0.8409, 0.3842, 0.8379, 0.2983, 0.8732, 0.3025, 0.8446, 0.3843, 0.8428, 0.3839, 0.756, 0.3915, 0.7603, 0.3585, 0.8383, 0.3868, 0.838, 0.3886, 0.9093, 0.4524, 0.8791, 0.4723, 0.8448, 0.3925, 0.8463, 0.3914, 0.9299, 0.4219, 0.9093, 0.4524, 0.8463, 0.3914, 0.8472, 0.3899, 0.8442, 0.4789, 0.8099, 0.4718, 0.8412, 0.3928, 0.843, 0.393, 0.8732, 0.3025, 0.9047, 0.3202, 0.8461, 0.3852, 0.8446, 0.3843, 0.7603, 0.3585, 0.7771, 0.329, 0.8393, 0.3852, 0.8383, 0.3868, 0.5134, 0.2756, 0.5556, 0.2756, 0.5572, 0.4234])
me_cylinder_021.use_remesh_preserve_volume = False
me_cylinder_021.use_remesh_preserve_attributes = False
me_cylinder_021.use_mirror_vertex_groups = False
me_cylinder_021.update()
me_cylinder_000 = bpy.data.meshes.new('Cylinder.000')
me_cylinder_000.from_pydata([(9.788, 4.945, 7.603), (10.73, 1.85, 10.39), (10.45, -2.102, 10.08), (10.89, -5.596, 6.106), (10.88, -4.156, 1.596), (10.7, 6.546e-07, 0.007442), (10.85, 4.156, 1.552), (-12.76, 1.451, 2.301), (-13.14, -1.484, 0.8523), (-12.75, -4.418, 1.311), (-11.99, -5.634, 2.832), (-11.53, -3.079, 5.268), (-10.73, -0.2526, 6.753), (-11.34, 2.23, 6.054), (-13.32, -0.2419, 3.248), (-13.51, -1.518, 2.602), (-13.32, -2.795, 2.737), (-12.96, -3.324, 3.417), (-12.5, -2.199, 4.863), (-12.35, -0.8287, 5.345), (-12.62, 0.1489, 4.882), (-14.8, 0.5021, 3.179), (-15.12, -1.576, 2.24), (-14.77, -3.653, 2.637), (-13.97, -4.512, 4.054), (-13.0, -2.691, 6.454), (-12.9, -0.4491, 6.789), (-13.53, 1.14, 5.878), (-14.99, 0.2408, 3.444), (-15.27, -1.589, 2.619), (-14.96, -3.419, 2.987), (-14.25, -4.176, 4.252), (-13.34, -2.575, 6.412), (-13.31, -0.5957, 6.613), (-13.87, 0.8031, 5.8), (-18.3, 0.3616, 4.646), (-18.64, -1.747, 3.937), (-18.29, -3.856, 4.635), (-17.45, -4.73, 6.327), (-16.38, -2.889, 8.734), (-16.37, -0.6059, 8.594), (-17.02, 1.008, 7.355), (14.4, 4.232, 7.079), (14.46, 1.691, 9.547), (14.9, -1.783, 9.174), (12.18, -4.829, 5.41), (14.46, -3.348, 1.969), (12.03, 4.428e-07, 0.6543), (14.34, 3.348, 1.987), (14.65, 2.549, 6.058), (14.72, 1.044, 7.5), (14.93, -1.092, 7.378), (12.65, -2.927, 5.137), (14.6, -2.02, 3.099), (12.54, 2.395e-08, 2.35), (14.48, 2.02, 3.114), (-7.36, -1.017, 6.986), (-9.835, -1.484, 0.02893), (-9.285, -6.352, 2.771), (-9.763, -4.926, 0.693), (-9.271, 1.663, 1.456), (-7.511, 1.94, 5.965), (-8.914, -3.305, 5.348), (-5.839, -1.582, 0.07805), (-1.709, 1.549, 5.407), (-6.405, -6.143, 3.783), (-3.242, 0.0001416, 8.079), (-6.061, -4.926, 1.362), (-5.097, 1.206, 1.49), (-1.679, 2.37, 7.031), (-5.331, -3.431, 6.85), (13.04, 0.5792, 6.236), (12.79, 1.134, 3.991), (12.96, 1.461, 5.572), (13.04, -0.6684, 6.161), (12.91, -1.61, 4.997), (12.79, -1.134, 3.984), (12.75, -8.565e-08, 3.554), (4.152, 1.549e-06, 0.2838), (3.91, -6.559, 3.314), (3.758, 1.452, 9.211), (4.621, -4.436, 1.594), (4.324, 4.766, 1.351), (4.233, 5.291, 6.666), (3.721, -2.509, 8.328), (6.282, 1.293e-06, 0.04377), (6.489, -6.629, 3.802), (7.739, 2.317, 7.624), (6.345, -4.359, 1.615), (6.281, 4.608, 1.671), (6.066, 5.181, 7.156), (6.445, -3.055, 8.2), (-7.268, -1.592, 0.3177), (-7.339, -5.983, 3.319), (-4.399, -0.4543, 7.584), (-5.706, 1.862, 2.754), (-7.447, -4.696, 1.117), (-6.512, 1.006, 1.583), (-3.474, 1.91, 6.296), (-6.936, -3.318, 6.146), (0.1429, 1.604, 6.322), (-1.629, 4.269, 2.873), (-2.649, -5.629, 1.283), (-1.468, 3.965, 0.9917), (-0.06374, 3.669, 4.847), (-1.399, -2.07, 6.214), (-1.49, -0.664, 0.05701), (-4.437, -5.801, 3.407), (-18.21, 0.1532, 4.81), (-18.53, -1.747, 4.175), (-18.21, -3.648, 4.789), (-17.45, -4.435, 6.309), (-16.48, -2.776, 8.463), (-16.48, -0.7188, 8.342), (-17.06, 0.7357, 7.236), (-12.89, -0.3715, 3.304), (-13.04, -1.438, 2.75), (-12.95, -2.505, 2.75), (-12.66, -2.948, 3.308), (-12.29, -2.006, 4.536), (-12.18, -0.8627, 4.969), (-12.36, -0.04569, 4.639)], [], [(14, 20, 13, 7), (60, 57, 8, 7), (10, 9, 59, 58), (21, 28, 34, 27), (2, 1, 87, 91), (107, 105, 70, 65), (61, 13, 12, 56), (64, 95, 98), (66, 94, 99, 70), (11, 18, 17, 10), (9, 16, 15, 8), (8, 57, 59, 9), (10, 17, 16, 9), (14, 21, 27, 20), (12, 19, 18, 11), (18, 25, 24, 17), (13, 20, 19, 12), (28, 35, 41, 34), (19, 26, 25, 18), (8, 15, 14, 7), (20, 27, 26, 19), (16, 23, 22, 15), (17, 24, 23, 16), (24, 25, 32, 31), (22, 23, 30, 29), (15, 22, 21, 14), (48, 42, 49, 55), (25, 26, 33, 32), (21, 22, 29, 28), (31, 32, 39, 38), (26, 27, 34, 33), (33, 34, 41, 40), (28, 29, 36, 35), (23, 24, 31, 30), (29, 30, 37, 36), (44, 45, 52, 51), (30, 31, 38, 37), (35, 36, 109, 108), (36, 37, 110, 109), (39, 40, 113, 112), (111, 112, 119, 118), (40, 41, 114, 113), (32, 33, 40, 39), (47, 48, 55, 54), (1, 2, 44, 43), (101, 68, 64), (5, 6, 48, 47), (89, 82, 83, 90), (0, 1, 43, 42), (62, 56, 12, 11), (3, 4, 46, 45), (45, 46, 53, 52), (43, 50, 49, 42), (43, 44, 51, 50), (46, 47, 54, 53), (6, 0, 42, 48), (2, 3, 45, 44), (4, 5, 47, 46), (49, 50, 71, 73), (71, 77, 72, 73), (63, 67, 96, 92), (96, 93, 58, 59), (51, 74, 71, 50), (94, 98, 61, 56), (108, 115, 121, 114), (97, 92, 57, 60), (95, 97, 60), (51, 52, 75, 74), (60, 61, 95), (93, 99, 62, 58), (84, 80, 100, 105), (104, 69, 66, 100), (106, 63, 68, 103), (101, 103, 68), (69, 104, 64), (107, 65, 67, 102), (92, 96, 59, 57), (71, 74, 76, 77), (75, 76, 74), (52, 53, 76, 75), (86, 91, 84, 79), (53, 54, 77, 76), (54, 55, 72, 77), (85, 88, 81, 78), (0, 6, 89, 90), (4, 88, 85, 5), (88, 86, 79, 81), (87, 80, 84, 91), (87, 90, 83, 80), (104, 101, 64), (89, 85, 78, 82), (3, 2, 91, 86), (65, 70, 99, 93), (0, 90, 87, 1), (5, 85, 89, 6), (64, 68, 95), (3, 86, 88, 4), (99, 94, 56, 62), (102, 67, 63, 106), (67, 65, 93, 96), (105, 100, 66, 70), (66, 69, 98, 94), (69, 64, 98), (68, 63, 92, 97), (68, 97, 95), (79, 84, 105, 107), (78, 81, 102, 106), (81, 79, 107, 102), (37, 38, 111, 110), (80, 83, 104, 100), (82, 78, 106, 103), (82, 103, 101), (38, 39, 112, 111), (108, 109, 116, 115), (113, 114, 121, 120), (110, 111, 118, 117), (109, 110, 117, 116), (112, 113, 120, 119), (104, 83, 101), (98, 95, 61), (62, 11, 10, 58), (55, 49, 73, 72), (83, 82, 101), (35, 108, 114, 41), (7, 13, 61, 60)])
me_cylinder_000.polygons.foreach_set('use_smooth', [True] * 125)
_k = set([(28, 29), (28, 34), (29, 30), (30, 31), (31, 32), (32, 33), (33, 34), (45, 52), (47, 54), (64, 104), (71, 73), (71, 74), (72, 73), (72, 77), (74, 75), (75, 76), (76, 77), (115, 116), (115, 121), (116, 117), (117, 118), (118, 119), (119, 120), (120, 121)])
me_cylinder_000.attributes.new('sharp_edge', 'BOOLEAN', 'EDGE').data.foreach_set('value', [ (min(e.vertices), max(e.vertices)) in _k for e in me_cylinder_000.edges])
_uv = me_cylinder_000.uv_layers.new(name='UVMap')
_uv.uv.foreach_set('vector', [0.6411, 0.6808, 0.5134, 0.6808, 0.5134, 0.6207, 0.6411, 0.6207, 0.6411, 0.5317, 0.05151, 0.5317, 0.05151, 0.6207, 0.6411, 0.6207, 0.22, 0.6207, 0.1357, 0.6207, 0.1357, 0.5317, 0.22, 0.5317, 0.6411, 0.722, 0.6411, 0.7323, 0.5134, 0.7323, 0.5134, 0.722, 0.345, 0.006215, 0.4292, 0.006215, 0.4286, 0.08656, 0.3458, 0.08656, 0.2207, 0.2756, 0.346, 0.2755, 0.3462, 0.4234, 0.2199, 0.4234, 0.5134, 0.5317, 0.5134, 0.6207, 0.4292, 0.6207, 0.4292, 0.5317, 0.5572, 0.4234, 0.5985, 0.4633, 0.5141, 0.4633, 0.4305, 0.4234, 0.4298, 0.4633, 0.3456, 0.4633, 0.3462, 0.4234, 0.345, 0.6207, 0.345, 0.6808, 0.22, 0.6808, 0.22, 0.6207, 0.1357, 0.6207, 0.1357, 0.6808, 0.05151, 0.6808, 0.05151, 0.6207, 0.05151, 0.6207, 0.05151, 0.5317, 0.1357, 0.5317, 0.1357, 0.6207, 0.22, 0.6207, 0.22, 0.6808, 0.1357, 0.6808, 0.1357, 0.6207, 0.6411, 0.6808, 0.6411, 0.722, 0.5134, 0.722, 0.5134, 0.6808, 0.4292, 0.6207, 0.4292, 0.6808, 0.345, 0.6808, 0.345, 0.6207, 0.345, 0.6808, 0.345, 0.722, 0.22, 0.722, 0.22, 0.6808, 0.5134, 0.6207, 0.5134, 0.6808, 0.4292, 0.6808, 0.4292, 0.6207, 0.9235, 0.02692, 0.9871, 0.02692, 0.9871, 0.07934, 0.9235, 0.07934, 0.4292, 0.6808, 0.4292, 0.722, 0.345, 0.722, 0.345, 0.6808, 0.05151, 0.6207, 0.05151, 0.6808, 0.6411, 0.6808, 0.6411, 0.6207, 0.5134, 0.6808, 0.5134, 0.722, 0.4292, 0.722, 0.4292, 0.6808, 0.1357, 0.6808, 0.1357, 0.722, 0.05151, 0.722, 0.05151, 0.6808, 0.22, 0.6808, 0.22, 0.722, 0.1357, 0.722, 0.1357, 0.6808, 0.22, 0.722, 0.345, 0.722, 0.345, 0.7323, 0.22, 0.7323, 0.05151, 0.722, 0.1357, 0.722, 0.1357, 0.7323, 0.05151, 0.7323, 0.05151, 0.6808, 0.05151, 0.722, 0.6411, 0.722, 0.6411, 0.6808, 0.7638, 0.7381, 0.8945, 0.7373, 0.8795, 0.7645, 0.7833, 0.765, 0.345, 0.722, 0.4292, 0.722, 0.4292, 0.7323, 0.345, 0.7323, 0.6411, 0.722, 0.05151, 0.722, 0.05151, 0.7323, 0.6411, 0.7323, 0.9235, 0.2022, 0.9235, 0.1526, 0.9871, 0.1526, 0.9871, 0.2022, 0.4292, 0.722, 0.5134, 0.722, 0.5134, 0.7323, 0.4292, 0.7323, 0.9235, 0.1146, 0.9235, 0.07934, 0.9871, 0.07934, 0.9871, 0.1146, 0.9235, 0.02692, 0.9235, 0.2718, 0.9871, 0.2718, 0.9871, 0.02692, 0.1357, 0.722, 0.22, 0.722, 0.22, 0.7323, 0.1357, 0.7323, 0.9235, 0.2718, 0.9235, 0.2338, 0.9871, 0.2338, 0.9871, 0.2718, 0.923, 0.8917, 0.8122, 0.9518, 0.8174, 0.9122, 0.8968, 0.876, 0.9235, 0.2338, 0.9235, 0.2022, 0.9871, 0.2022, 0.9871, 0.2338, 0.8531, 0.0277, 0.8822, 0.05317, 0.8777, 0.05539, 0.8515, 0.03243, 0.8822, 0.05317, 0.8848, 0.09176, 0.8801, 0.09016, 0.8777, 0.05539, 0.8036, 0.1136, 0.7865, 0.07891, 0.7915, 0.07858, 0.8069, 0.1098, 0.756, 0.3915, 0.8042, 0.3078, 0.8409, 0.3842, 0.838, 0.3886, 0.7865, 0.07891, 0.7989, 0.04228, 0.8027, 0.04557, 0.7915, 0.07858, 0.9235, 0.1526, 0.9235, 0.1146, 0.9871, 0.1146, 0.9871, 0.1526, 0.7069, 0.8097, 0.7638, 0.7381, 0.7833, 0.765, 0.7474, 0.8171, 0.9928, 0.7824, 0.9741, 0.917, 0.923, 0.8917, 0.9376, 0.793, 0.5979, 0.2755, 0.6419, 0.4234, 0.5572, 0.4234, 0.669, 0.802, 0.7312, 0.692, 0.7638, 0.7381, 0.7069, 0.8097, 0.6381, 0.08572, 0.6395, 0.1274, 0.512, 0.1277, 0.5116, 0.08656, 0.919, 0.6848, 0.9928, 0.7824, 0.9376, 0.793, 0.8945, 0.7373, 0.345, 0.5317, 0.4292, 0.5317, 0.4292, 0.6207, 0.345, 0.6207, 0.8068, 0.9898, 0.6887, 0.9324, 0.74, 0.8948, 0.8122, 0.9518, 0.8122, 0.9518, 0.74, 0.8948, 0.7658, 0.8759, 0.8174, 0.9122, 0.9376, 0.793, 0.907, 0.8024, 0.8795, 0.7645, 0.8945, 0.7373, 0.9376, 0.793, 0.923, 0.8917, 0.8968, 0.876, 0.907, 0.8024, 0.74, 0.8948, 0.7069, 0.8097, 0.7474, 0.8171, 0.7658, 0.8759, 0.7312, 0.692, 0.919, 0.6848, 0.8945, 0.7373, 0.7638, 0.7381, 0.9741, 0.917, 0.8068, 0.9898, 0.8122, 0.9518, 0.923, 0.8917, 0.6887, 0.9324, 0.669, 0.802, 0.7069, 0.8097, 0.74, 0.8948, 0.8795, 0.7645, 0.907, 0.8024, 0.8716, 0.8203, 0.8539, 0.7959, 0.8716, 0.8203, 0.7901, 0.8237, 0.8066, 0.7978, 0.8539, 0.7959, 0.05086, 0.4234, 0.1355, 0.4234, 0.1356, 0.4633, 0.05119, 0.4633, 0.1356, 0.4633, 0.22, 0.4633, 0.22, 0.5317, 0.1357, 0.5317, 0.8968, 0.876, 0.8673, 0.8483, 0.8716, 0.8203, 0.907, 0.8024, 0.4298, 0.4633, 0.5141, 0.4633, 0.5134, 0.5317, 0.4292, 0.5317, 0.9093, 0.4524, 0.8463, 0.3914, 0.8471, 0.3866, 0.9273, 0.3491, 0.6415, 0.4633, 0.05119, 0.4633, 0.05151, 0.5317, 0.6411, 0.5317, 0.5985, 0.4633, 0.6415, 0.4633, 0.6411, 0.5317, 0.8968, 0.876, 0.8174, 0.9122, 0.8233, 0.8709, 0.8673, 0.8483, 0.6411, 0.5317, 0.5134, 0.5317, 0.5985, 0.4633, 0.22, 0.4633, 0.3456, 0.4633, 0.345, 0.5317, 0.22, 0.5317, 0.3459, 0.1275, 0.4287, 0.1276, 0.4296, 0.2755, 0.346, 0.2755, 0.5134, 0.2756, 0.5148, 0.4234, 0.4305, 0.4234, 0.4296, 0.2755, 0.05148, 0.2757, 0.05086, 0.4234, 0.6419, 0.4234, 0.6407, 0.2754, 0.5979, 0.2755, 0.6407, 0.2754, 0.6419, 0.4234, 0.5148, 0.4234, 0.5134, 0.2756, 0.5572, 0.4234, 0.2207, 0.2756, 0.2199, 0.4234, 0.1355, 0.4234, 0.1366, 0.2757, 0.05119, 0.4633, 0.1356, 0.4633, 0.1357, 0.5317, 0.05151, 0.5317, 0.8716, 0.8203, 0.8673, 0.8483, 0.7984, 0.8507, 0.7901, 0.8237, 0.8233, 0.8709, 0.7984, 0.8507, 0.8673, 0.8483, 0.8174, 0.9122, 0.7658, 0.8759, 0.7984, 0.8507, 0.8233, 0.8709, 0.2217, 0.08663, 0.3458, 0.08656, 0.3459, 0.1275, 0.2215, 0.1277, 0.7658, 0.8759, 0.7474, 0.8171, 0.7901, 0.8237, 0.7984, 0.8507, 0.7474, 0.8171, 0.7833, 0.765, 0.8066, 0.7978, 0.7901, 0.8237, 0.05347, 0.08571, 0.1383, 0.08658, 0.1377, 0.128, 0.05209, 0.128, 0.5134, 0.006215, 0.6411, 0.006215, 0.6381, 0.08572, 0.5116, 0.08656, 0.1357, 0.006215, 0.1383, 0.08658, 0.05347, 0.08571, 0.05151, 0.006215, 0.1383, 0.08658, 0.2217, 0.08663, 0.2215, 0.1277, 0.1377, 0.128, 0.4286, 0.08656, 0.4287, 0.1276, 0.3459, 0.1275, 0.3458, 0.08656, 0.4286, 0.08656, 0.5116, 0.08656, 0.512, 0.1277, 0.4287, 0.1276, 0.5134, 0.2756, 0.5979, 0.2755, 0.5572, 0.4234, 0.6381, 0.08572, 0.05347, 0.08571, 0.05209, 0.128, 0.6395, 0.1274, 0.22, 0.006215, 0.345, 0.006215, 0.3458, 0.08656, 0.2217, 0.08663, 0.2199, 0.4234, 0.3462, 0.4234, 0.3456, 0.4633, 0.22, 0.4633, 0.5134, 0.006215, 0.5116, 0.08656, 0.4286, 0.08656, 0.4292, 0.006215, 0.05151, 0.006215, 0.05347, 0.08571, 0.6381, 0.08572, 0.6411, 0.006215, 0.5572, 0.4234, 0.6419, 0.4234, 0.5985, 0.4633, 0.22, 0.006215, 0.2217, 0.08663, 0.1383, 0.08658, 0.1357, 0.006215, 0.3456, 0.4633, 0.4298, 0.4633, 0.4292, 0.5317, 0.345, 0.5317, 0.1366, 0.2757, 0.1355, 0.4234, 0.05086, 0.4234, 0.05148, 0.2757, 0.1355, 0.4234, 0.2199, 0.4234, 0.22, 0.4633, 0.1356, 0.4633, 0.346, 0.2755, 0.4296, 0.2755, 0.4305, 0.4234, 0.3462, 0.4234, 0.4305, 0.4234, 0.5148, 0.4234, 0.5141, 0.4633, 0.4298, 0.4633, 0.5148, 0.4234, 0.5572, 0.4234, 0.5141, 0.4633, 0.6419, 0.4234, 0.05086, 0.4234, 0.05119, 0.4633, 0.6415, 0.4633, 0.6419, 0.4234, 0.6415, 0.4633, 0.5985, 0.4633, 0.2215, 0.1277, 0.3459, 0.1275, 0.346, 0.2755, 0.2207, 0.2756, 0.05209, 0.128, 0.1377, 0.128, 0.1366, 0.2757, 0.05148, 0.2757, 0.1377, 0.128, 0.2215, 0.1277, 0.2207, 0.2756, 0.1366, 0.2757, 0.8848, 0.09176, 0.8593, 0.1209, 0.8571, 0.1164, 0.8801, 0.09016, 0.4287, 0.1276, 0.512, 0.1277, 0.5134, 0.2756, 0.4296, 0.2755, 0.6395, 0.1274, 0.05209, 0.128, 0.05148, 0.2757, 0.6407, 0.2754, 0.6395, 0.1274, 0.6407, 0.2754, 0.5979, 0.2755, 0.8593, 0.1209, 0.8036, 0.1136, 0.8069, 0.1098, 0.8571, 0.1164, 0.9093, 0.4524, 0.8442, 0.4789, 0.843, 0.393, 0.8463, 0.3914, 0.8732, 0.3025, 0.9273, 0.3491, 0.8471, 0.3866, 0.8446, 0.3843, 0.7813, 0.4525, 0.756, 0.3915, 0.838, 0.3886, 0.8396, 0.3919, 0.8442, 0.4789, 0.7813, 0.4525, 0.8396, 0.3919, 0.843, 0.393, 0.8042, 0.3078, 0.8732, 0.3025, 0.8446, 0.3843, 0.8409, 0.3842, 0.5134, 0.2756, 0.512, 0.1277, 0.5979, 0.2755, 0.5141, 0.4633, 0.5985, 0.4633, 0.5134, 0.5317, 0.345, 0.5317, 0.345, 0.6207, 0.22, 0.6207, 0.22, 0.5317, 0.7833, 0.765, 0.8795, 0.7645, 0.8539, 0.7959, 0.8066, 0.7978, 0.512, 0.1277, 0.6395, 0.1274, 0.5979, 0.2755, 0.8531, 0.0277, 0.8515, 0.03243, 0.8027, 0.04557, 0.7989, 0.04228, 0.6411, 0.6207, 0.5134, 0.6207, 0.5134, 0.5317, 0.6411, 0.5317])
me_cylinder_000.use_remesh_preserve_volume = False
me_cylinder_000.use_remesh_preserve_attributes = False
me_cylinder_000.use_mirror_vertex_groups = False
me_cylinder_000.update()
me_cube_004 = bpy.data.meshes.new('Cube.004')
me_cube_004.from_pydata([(-1.0, -1.0, -1.0), (-1.0, -1.0, 1.0), (-1.0, 1.0, -1.0), (-1.0, 1.0, 1.0), (1.0, -1.0, -1.0), (1.0, -1.0, 1.0), (1.0, 1.0, -1.0), (1.0, 1.0, 1.0)], [], [(1, 3, 2, 0), (3, 7, 6, 2), (7, 5, 4, 6), (5, 1, 0, 4), (0, 2, 6, 4), (5, 7, 3, 1)])
me_cube_004.use_remesh_preserve_volume = False
me_cube_004.use_remesh_preserve_attributes = False
me_cube_004.use_mirror_vertex_groups = False
me_cube_004.update()
me_cube_003 = bpy.data.meshes.new('Cube.003')
me_cube_003.from_pydata([(-1.0, -1.0, -1.0), (-1.0, -1.0, 1.0), (-1.0, 1.0, -1.0), (-1.0, 1.0, 1.0), (1.0, -1.0, -1.0), (1.0, -1.0, 1.0), (1.0, 1.0, -1.0), (1.0, 1.0, 1.0)], [], [(1, 3, 2, 0), (3, 7, 6, 2), (7, 5, 4, 6), (5, 1, 0, 4), (0, 2, 6, 4), (5, 7, 3, 1)])
me_cube_003.use_remesh_preserve_volume = False
me_cube_003.use_remesh_preserve_attributes = False
me_cube_003.use_mirror_vertex_groups = False
me_cube_003.update()
me_cube_002 = bpy.data.meshes.new('Cube.002')
me_cube_002.from_pydata([(-1.0, -1.0, -1.0), (-1.0, -1.0, 1.0), (-1.0, 1.0, -1.0), (-1.0, 1.0, 1.0), (1.0, -1.0, -1.0), (1.0, -1.0, 1.0), (1.0, 1.0, -1.0), (1.0, 1.0, 1.0)], [], [(1, 3, 2, 0), (3, 7, 6, 2), (7, 5, 4, 6), (5, 1, 0, 4), (0, 2, 6, 4), (5, 7, 3, 1)])
me_cube_002.use_remesh_preserve_volume = False
me_cube_002.use_remesh_preserve_attributes = False
me_cube_002.use_mirror_vertex_groups = False
me_cube_002.update()
me_cube_001 = bpy.data.meshes.new('Cube.001')
me_cube_001.from_pydata([(-1.0, -1.0, -1.0), (-1.0, -1.0, 1.0), (-1.0, 1.0, -1.0), (-1.0, 1.0, 1.0), (1.0, -1.0, -1.0), (1.0, -1.0, 1.0), (1.0, 1.0, -1.0), (1.0, 1.0, 1.0)], [], [(1, 3, 2, 0), (3, 7, 6, 2), (7, 5, 4, 6), (5, 1, 0, 4), (0, 2, 6, 4), (5, 7, 3, 1)])
me_cube_001.use_remesh_preserve_volume = False
me_cube_001.use_remesh_preserve_attributes = False
me_cube_001.use_mirror_vertex_groups = False
me_cube_001.update()

# ---- objects
ob_crumpled_bottle = bpy.data.objects.new('crumpled-bottle', me_cylinder_021)
ob_crumpled_bottle_001 = bpy.data.objects.new('crumpled-bottle.001', me_cylinder_000)
ob_ubx_crumpled_bottle_03 = bpy.data.objects.new('UBX_crumpled-bottle_03', me_cube_004)
ob_ubx_crumpled_bottle_04 = bpy.data.objects.new('UBX_crumpled-bottle_04', me_cube_003)
ob_ubx_crumpled_bottle_01 = bpy.data.objects.new('UBX_crumpled-bottle_01', me_cube_002)
ob_ubx_crumpled_bottle_02 = bpy.data.objects.new('UBX_crumpled-bottle_02', me_cube_001)

# ---- transforms, parenting, visibility, modifiers, constraints
ob_crumpled_bottle.location = (0.0, 0.0, 0.0)
ob_crumpled_bottle.lineart.crease_threshold = 0.0
_m = ob_crumpled_bottle.modifiers.new('EdgeSplit', 'EDGE_SPLIT')
_m.use_edge_angle = False
ob_crumpled_bottle_001.location = (0.0, 0.0, 0.0)
ob_crumpled_bottle_001.lineart.crease_threshold = 0.0
_m = ob_crumpled_bottle_001.modifiers.new('EdgeSplit', 'EDGE_SPLIT')
_m.use_edge_angle = False
ob_ubx_crumpled_bottle_03.location = (-12.72, -1.931, 4.187)
ob_ubx_crumpled_bottle_03.rotation_euler = (3.834e-09, 0.2361, 3.232e-08)
ob_ubx_crumpled_bottle_03.scale = (2.169, 2.169, 2.169)
ob_ubx_crumpled_bottle_03.lineart.crease_threshold = 0.0
ob_ubx_crumpled_bottle_04.location = (-15.36, -1.931, 5.36)
ob_ubx_crumpled_bottle_04.rotation_euler = (1.374e-08, 0.4341, 6.229e-08)
ob_ubx_crumpled_bottle_04.scale = (2.318, 2.318, 2.318)
ob_ubx_crumpled_bottle_04.lineart.crease_threshold = 0.0
ob_ubx_crumpled_bottle_01.location = (11.31, -0.2386, 4.855)
ob_ubx_crumpled_bottle_01.scale = (3.154, 5.159, 4.819)
ob_ubx_crumpled_bottle_01.lineart.crease_threshold = 0.0
ob_ubx_crumpled_bottle_02.location = (0.3726, -1.011, 3.29)
ob_ubx_crumpled_bottle_02.rotation_euler = (0.0, -0.0, 0.05405)
ob_ubx_crumpled_bottle_02.scale = (12.4, 5.023, 3.263)
ob_ubx_crumpled_bottle_02.lineart.crease_threshold = 0.0

# ---- collection membership
col_collection_1.objects.link(ob_crumpled_bottle)
col_collection_5.objects.link(ob_crumpled_bottle_001)
col_collection_11.objects.link(ob_ubx_crumpled_bottle_03)
col_collection_11.objects.link(ob_ubx_crumpled_bottle_04)
col_collection_11.objects.link(ob_ubx_crumpled_bottle_01)
col_collection_11.objects.link(ob_ubx_crumpled_bottle_02)

# ---- scene / render settings (as saved in the file)
scene.frame_start = 1; scene.frame_end = 250; scene.frame_set(1)
scene.render.engine = 'BLENDER_EEVEE_NEXT'
scene.render.resolution_percentage = 50
scene.render.dither_intensity = 0.0
scene.cycles.use_denoising = False
scene.cycles.samples = 10
scene.cycles.sampling_pattern = 'TABULATED_SOBOL'
scene.cycles.light_sampling_threshold = 0.0
scene.cycles.use_adaptive_sampling = False
scene.cycles.use_light_tree = False
scene.cycles.blur_glossy = 0.0
scene.cycles.pixel_filter_type = 'GAUSSIAN'
scene.cycles.sample_clamp_indirect = 0.0
scene.view_settings.view_transform = 'Standard'
bpy.context.view_layer.update()

# ---- added for rendering (the .blend has no active camera and no usable light): camera, sun
cam_auto = bpy.data.cameras.new('AutoCamera')
cam_auto.lens = 50.0
cam_auto.sensor_width = 36.0
cam_auto.clip_end = 1000.0
ob_auto_camera = bpy.data.objects.new('AutoCamera', cam_auto)
scene.collection.objects.link(ob_auto_camera)
ob_auto_camera.location = (33.1055, -42.3443, 32.8709)
ob_auto_camera.rotation_euler = (1.09748, -7.21219e-08, 0.694738)
scene.camera = ob_auto_camera
light_auto_sun = bpy.data.lights.new('AutoSun', 'SUN')
light_auto_sun.energy = 3.0
light_auto_sun.angle = 0.0523599
ob_auto_sun = bpy.data.objects.new('AutoSun', light_auto_sun)
scene.collection.objects.link(ob_auto_sun)
ob_auto_sun.rotation_euler = (0.872665, 0.174533, 0.523599)
bpy.context.view_layer.update()
